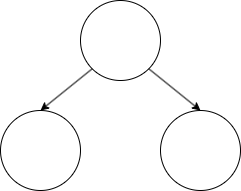

The diagram above was exported from draw.io. Its source (the exported page's mxGraphModel, read from the mxfile embedded in the PNG):
<mxGraphModel dx="1037" dy="576" grid="1" gridSize="10" guides="1" tooltips="1" connect="1" arrows="1" fold="1" page="1" pageScale="1" pageWidth="827" pageHeight="1169" math="0" shadow="0">
  <root>
    <mxCell id="0" />
    <mxCell id="1" parent="0" />
    <mxCell id="DBdvBKDBEwkkcIdd-v_v-1" value="" style="ellipse;whiteSpace=wrap;html=1;aspect=fixed;" parent="1" vertex="1">
      <mxGeometry x="374" y="30" width="80" height="80" as="geometry" />
    </mxCell>
    <mxCell id="DBdvBKDBEwkkcIdd-v_v-2" value="" style="ellipse;whiteSpace=wrap;html=1;aspect=fixed;" parent="1" vertex="1">
      <mxGeometry x="294" y="140" width="80" height="80" as="geometry" />
    </mxCell>
    <mxCell id="DBdvBKDBEwkkcIdd-v_v-3" value="" style="ellipse;whiteSpace=wrap;html=1;aspect=fixed;" parent="1" vertex="1">
      <mxGeometry x="454" y="140" width="80" height="80" as="geometry" />
    </mxCell>
    <mxCell id="DBdvBKDBEwkkcIdd-v_v-4" value="" style="endArrow=classic;html=1;rounded=0;entryX=0.5;entryY=0;entryDx=0;entryDy=0;exitX=0;exitY=1;exitDx=0;exitDy=0;" parent="1" source="DBdvBKDBEwkkcIdd-v_v-1" target="DBdvBKDBEwkkcIdd-v_v-2" edge="1">
      <mxGeometry width="50" height="50" relative="1" as="geometry">
        <mxPoint x="390" y="610" as="sourcePoint" />
        <mxPoint x="440" y="560" as="targetPoint" />
      </mxGeometry>
    </mxCell>
    <mxCell id="DBdvBKDBEwkkcIdd-v_v-5" value="" style="endArrow=classic;html=1;rounded=0;entryX=0.5;entryY=0;entryDx=0;entryDy=0;exitX=1;exitY=1;exitDx=0;exitDy=0;" parent="1" source="DBdvBKDBEwkkcIdd-v_v-1" target="DBdvBKDBEwkkcIdd-v_v-3" edge="1">
      <mxGeometry width="50" height="50" relative="1" as="geometry">
        <mxPoint x="390" y="610" as="sourcePoint" />
        <mxPoint x="440" y="560" as="targetPoint" />
      </mxGeometry>
    </mxCell>
  </root>
</mxGraphModel>